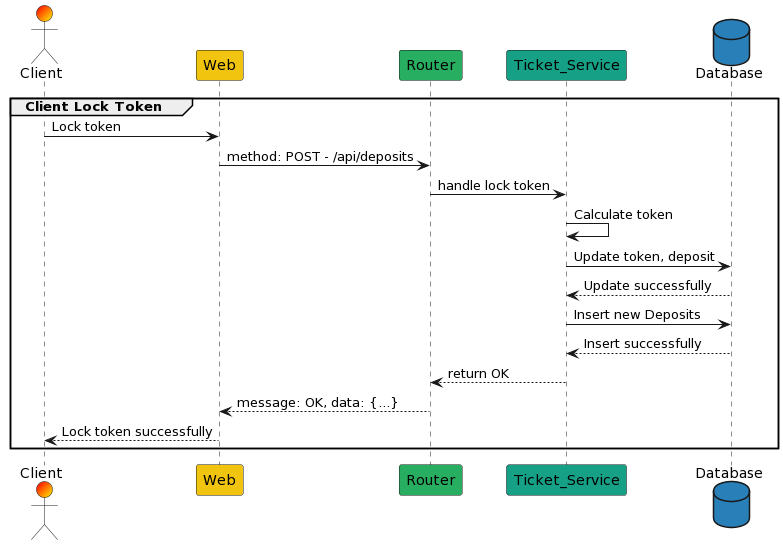

The diagram above was rendered by PlantUML. Its source (embedded in the PNG):
@startuml
actor        Client         as C  #FF0000/FFFF00
participant  Web            as W  #f1c40f
participant  Router         as R  #27ae60
participant  Ticket_Service as S  #16a085
database     Database       as DB #2980b9

group Client Lock Token
C   ->  W    :  Lock token
W   ->  R    :  method: POST - /api/deposits
R   ->  S    :  handle lock token
S   ->  S    :  Calculate token
S   ->  DB   :  Update token, deposit
DB  --> S    :  Update successfully
S   ->  DB   :  Insert new Deposits
DB  --> S    :  Insert successfully
S   --> R    :  return OK
R   --> W    :  message: OK, data: {...}
W   --> C    :  Lock token successfully
end
@enduml